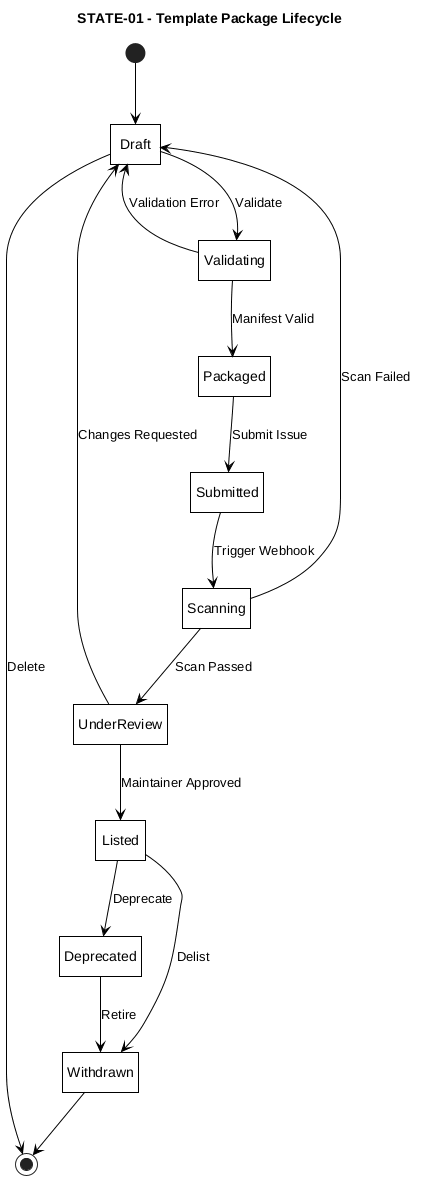

The diagram above was rendered by PlantUML. Its source (embedded in the PNG):
@startuml STATE-01-template-lifecycle
title STATE-01 - Template Package Lifecycle

hide empty description

skinparam monochrome true
skinparam backgroundColor white
skinparam shadowing false
skinparam defaultTextAlignment center
skinparam roundCorner 0
skinparam ArrowColor black
skinparam defaultFontColor black
skinparam stateBorderThickness 1
skinparam state {
    BackgroundColor white
    BorderColor black
    FontColor black
}

[*] --> Draft

Draft --> Validating : Validate
Validating --> Draft : Validation Error
Validating --> Packaged : Manifest Valid

Packaged --> Submitted : Submit Issue
Submitted --> Scanning : Trigger Webhook

Scanning --> Draft : Scan Failed
Scanning --> UnderReview : Scan Passed

UnderReview --> Draft : Changes Requested
UnderReview --> Listed : Maintainer Approved

Listed --> Deprecated : Deprecate
Listed --> Withdrawn : Delist

Deprecated --> Withdrawn : Retire
Withdrawn --> [*]
Draft --> [*] : Delete

@enduml